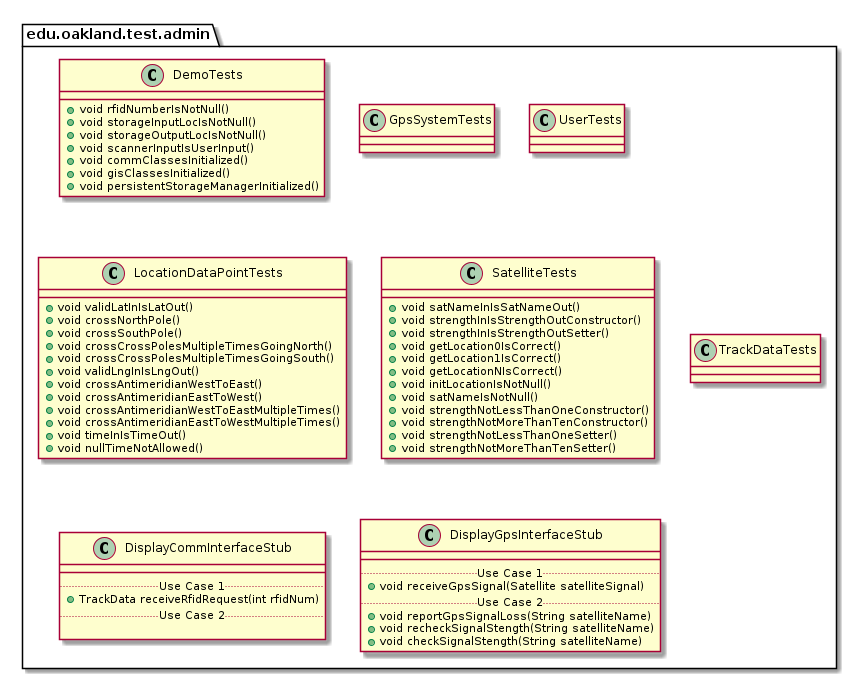

The diagram above was rendered by PlantUML. Its source (embedded in the PNG):
@startuml AdminTestPackage

package edu.oakland.test.admin {
    
}


package edu.oakland.test.admin {
    class DemoTests {
        + void rfidNumberIsNotNull()
        + void storageInputLocIsNotNull()
        + void storageOutputLocIsNotNull()
        + void scannerInputIsUserInput()
        + void commClassesInitialized()
        + void gisClassesInitialized()
        + void persistentStorageManagerInitialized()
    }
}


package edu.oakland.test.admin {
    class GpsSystemTests {

    }
}


package edu.oakland.test.admin {
    class UserTests {

    }
}


package edu.oakland.test.admin {
    class LocationDataPointTests {
        + void validLatInIsLatOut()
        + void crossNorthPole()
        + void crossSouthPole()
        + void crossCrossPolesMultipleTimesGoingNorth()
        + void crossCrossPolesMultipleTimesGoingSouth()
        + void validLngInIsLngOut()
        + void crossAntimeridianWestToEast()
        + void crossAntimeridianEastToWest()
        + void crossAntimeridianWestToEastMultipleTimes()
        + void crossAntimeridianEastToWestMultipleTimes()
        + void timeInIsTimeOut()
        + void nullTimeNotAllowed()
    }
}


package edu.oakland.test.admin {
    class SatelliteTests {
       + void satNameInIsSatNameOut()
       + void strengthInIsStrengthOutConstructor()
       + void strengthInIsStrengthOutSetter()
       + void getLocation0IsCorrect()
       + void getLocation1IsCorrect()
       + void getLocationNIsCorrect()
       + void initLocationIsNotNull()
       + void satNameIsNotNull() 
       + void strengthNotLessThanOneConstructor()
       + void strengthNotMoreThanTenConstructor()
       + void strengthNotLessThanOneSetter()
       + void strengthNotMoreThanTenSetter()
    }
}


package edu.oakland.test.admin {
    class TrackDataTests {
        
    }
}


package edu.oakland.test.admin {
    class DisplayCommInterfaceStub {
        __
        .. Use Case 1 ..
        + TrackData receiveRfidRequest(int rfidNum)
        .. Use Case 2 ..

    }
}


package edu.oakland.test.admin {
    class DisplayGpsInterfaceStub {
        __
        .. Use Case 1 ..
        + void receiveGpsSignal(Satellite satelliteSignal)
        .. Use Case 2 ..
        + void reportGpsSignalLoss(String satelliteName)
        + void recheckSignalStength(String satelliteName)
        + void checkSignalStength(String satelliteName)
    }
}


@enduml